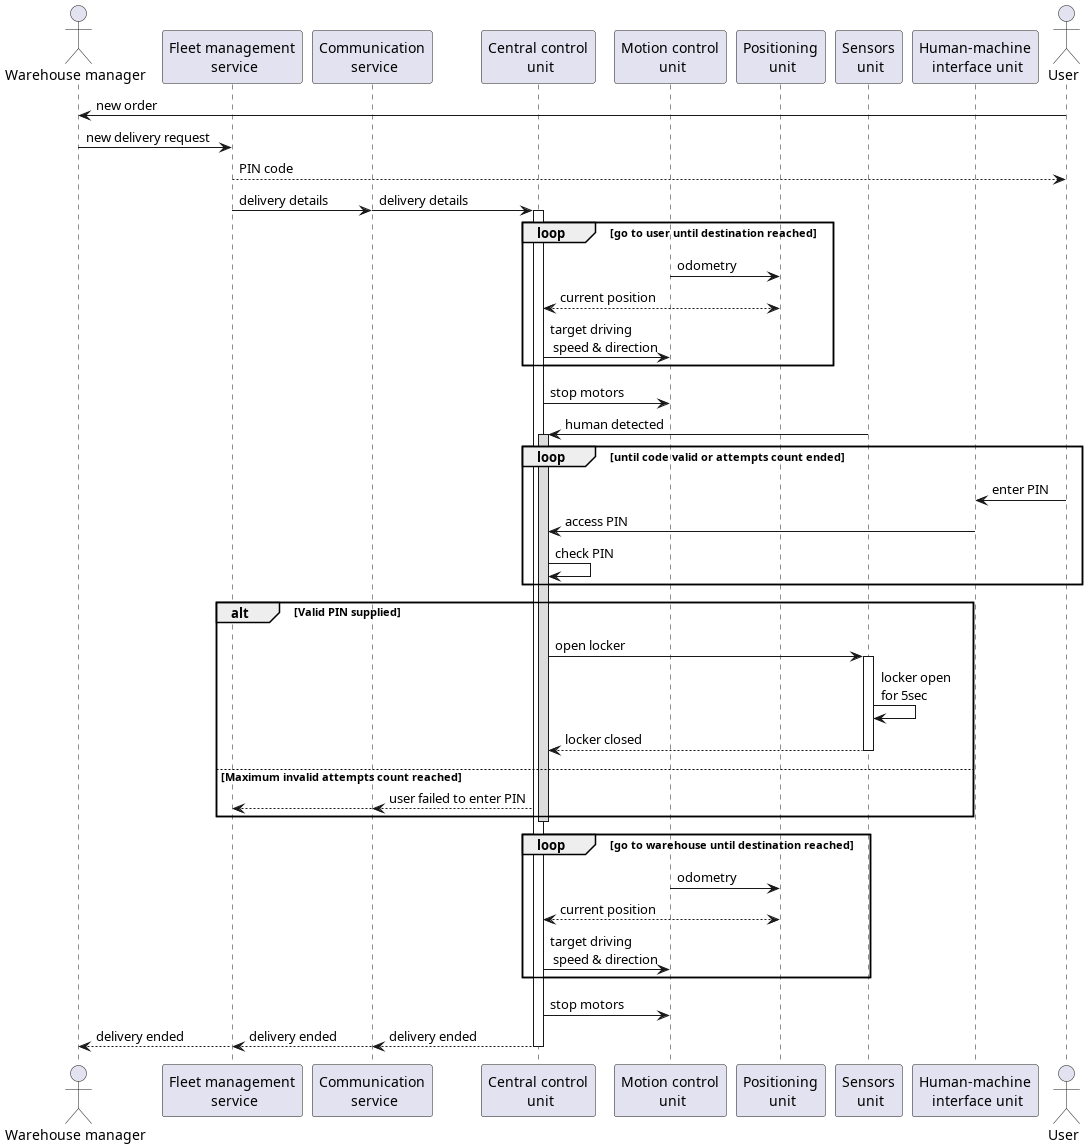

The diagram above was rendered by PlantUML. Its source (embedded in the PNG):
@startuml
!pragma teoz true
'autonumber

actor "Warehouse manager" as WH
participant "Fleet management\n service" as FMS
participant "Communication\n service" as CS
participant "Central control\n unit" as CCU
participant "Motion control\n unit" as MCU
participant "Positioning\n unit" as PU
participant "Sensors\n unit" as SU
participant "Human-machine\n interface unit" as HMI
actor "User" as User

User    -> WH:      new order
WH     -> FMS:     new delivery request
FMS    --> User:    PIN code
FMS     -> CS:      delivery details
&CS     -> CCU:     delivery details

activate CCU

loop go to user until destination reached

MCU     -> PU:      odometry
PU      <--> CCU:   current position
CCU     -> MCU:     target driving\n speed & direction

end


CCU     -> MCU:     stop motors

SU      -> CCU:     human detected
activate CCU #DDDDDD


loop until code valid or attempts count ended
User    -> HMI:     enter PIN
HMI     -> CCU:     access PIN
CCU     -> CCU:     check PIN
end

alt Valid PIN supplied

CCU     -> SU:      open locker
activate SU
SU      -> SU:      locker open\nfor 5sec
SU     --> CCU:     locker closed
deactivate SU

else Maximum invalid attempts count reached

CCU    --> CS:      user failed to enter PIN
&CS    --> FMS

deactivate CCU
end

loop go to warehouse until destination reached
MCU     -> PU:      odometry
PU      <--> CCU:   current position
CCU     -> MCU:     target driving\n speed & direction
end

CCU     -> MCU:     stop motors

CCU     --> CS:     delivery ended

deactivate CCU

&CS     --> FMS:    delivery ended
&FMS    --> WH:     delivery ended



@enduml